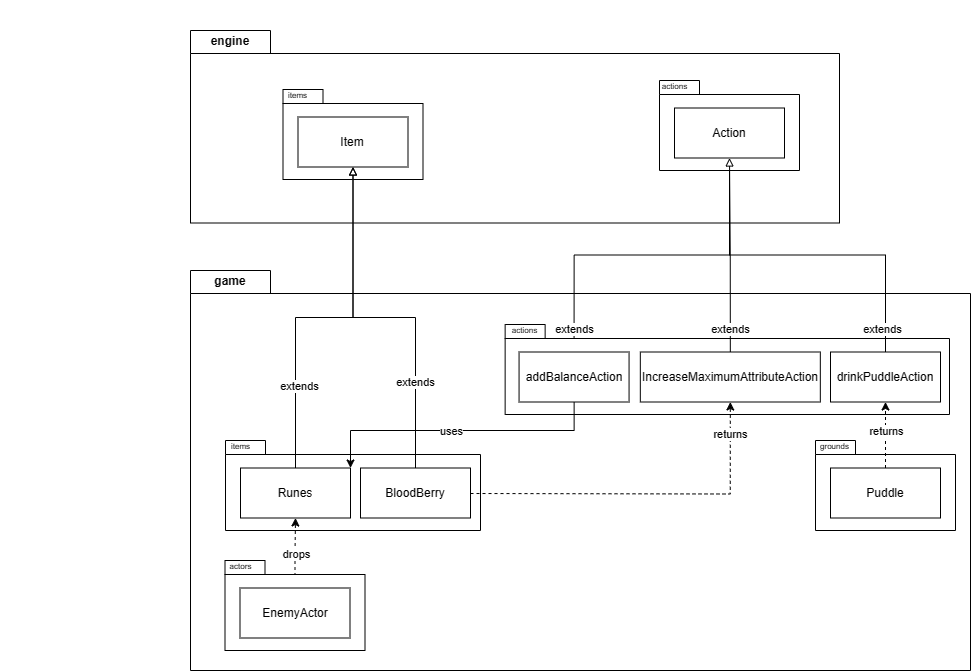

The diagram above was exported from draw.io. Its source (the exported page's mxGraphModel, read from the mxfile embedded in the PNG):
<mxGraphModel dx="2847" dy="720" grid="1" gridSize="10" guides="1" tooltips="1" connect="1" arrows="1" fold="1" page="1" pageScale="1" pageWidth="1654" pageHeight="2336" math="0" shadow="0">
  <root>
    <mxCell id="0" />
    <mxCell id="1" parent="0" />
    <mxCell id="fS5rkrOzrVqnTSO-B5di-2" value="game" style="shape=folder;fontStyle=1;tabWidth=80;tabHeight=23;tabPosition=left;html=1;boundedLbl=1;labelInHeader=1;container=0;collapsible=0;whiteSpace=wrap;" vertex="1" parent="1">
      <mxGeometry x="40" y="440" width="780" height="400" as="geometry" />
    </mxCell>
    <mxCell id="fS5rkrOzrVqnTSO-B5di-5" value="engine" style="shape=folder;fontStyle=1;tabWidth=80;tabHeight=23;tabPosition=left;html=1;boundedLbl=1;labelInHeader=1;container=0;collapsible=0;whiteSpace=wrap;" vertex="1" parent="1">
      <mxGeometry x="40" y="200" width="649" height="192.5" as="geometry" />
    </mxCell>
    <mxCell id="fS5rkrOzrVqnTSO-B5di-18" value="" style="group" vertex="1" connectable="0" parent="1">
      <mxGeometry x="70" y="600" width="260" height="100" as="geometry" />
    </mxCell>
    <mxCell id="Qk0GlnqupFi25nw3-UBE-16" value="" style="shape=folder;fontStyle=1;spacingTop=10;tabWidth=40;tabHeight=14;tabPosition=left;html=1;whiteSpace=wrap;" vertex="1" parent="fS5rkrOzrVqnTSO-B5di-18">
      <mxGeometry x="5" y="10" width="255" height="90" as="geometry" />
    </mxCell>
    <mxCell id="Qk0GlnqupFi25nw3-UBE-17" value="Runes" style="html=1;whiteSpace=wrap;" vertex="1" parent="fS5rkrOzrVqnTSO-B5di-18">
      <mxGeometry x="20" y="37.5" width="110" height="50" as="geometry" />
    </mxCell>
    <mxCell id="Qk0GlnqupFi25nw3-UBE-38" value="&lt;font style=&quot;font-size: 8px;&quot;&gt;items&lt;/font&gt;" style="text;html=1;align=center;verticalAlign=middle;resizable=0;points=[];autosize=1;strokeColor=none;fillColor=none;" vertex="1" parent="fS5rkrOzrVqnTSO-B5di-18">
      <mxGeometry width="40" height="30" as="geometry" />
    </mxCell>
    <mxCell id="fS5rkrOzrVqnTSO-B5di-67" value="BloodBerry" style="html=1;whiteSpace=wrap;" vertex="1" parent="fS5rkrOzrVqnTSO-B5di-18">
      <mxGeometry x="140" y="37.5" width="110" height="50" as="geometry" />
    </mxCell>
    <mxCell id="fS5rkrOzrVqnTSO-B5di-35" style="edgeStyle=orthogonalEdgeStyle;rounded=0;orthogonalLoop=1;jettySize=auto;html=1;endArrow=block;endFill=0;exitX=0.5;exitY=0;exitDx=0;exitDy=0;" edge="1" parent="1" source="fS5rkrOzrVqnTSO-B5di-32" target="fS5rkrOzrVqnTSO-B5di-28">
      <mxGeometry relative="1" as="geometry" />
    </mxCell>
    <mxCell id="fS5rkrOzrVqnTSO-B5di-36" value="extends" style="edgeLabel;html=1;align=center;verticalAlign=middle;resizable=0;points=[];" vertex="1" connectable="0" parent="fS5rkrOzrVqnTSO-B5di-35">
      <mxGeometry x="-0.0385" relative="1" as="geometry">
        <mxPoint x="-71" y="74" as="offset" />
      </mxGeometry>
    </mxCell>
    <mxCell id="fS5rkrOzrVqnTSO-B5di-3" value="" style="html=1;strokeColor=none;resizeWidth=1;resizeHeight=1;fillColor=none;part=1;connectable=0;allowArrows=0;deletable=0;whiteSpace=wrap;" vertex="1" parent="1">
      <mxGeometry x="-150" y="470" width="20" height="20" as="geometry">
        <mxPoint y="30" as="offset" />
      </mxGeometry>
    </mxCell>
    <mxCell id="fS5rkrOzrVqnTSO-B5di-30" value="" style="group" vertex="1" connectable="0" parent="1">
      <mxGeometry x="348.9989743589744" y="484" width="480" height="100" as="geometry" />
    </mxCell>
    <mxCell id="fS5rkrOzrVqnTSO-B5di-31" value="" style="shape=folder;fontStyle=1;spacingTop=10;tabWidth=40;tabHeight=14;tabPosition=left;html=1;whiteSpace=wrap;" vertex="1" parent="fS5rkrOzrVqnTSO-B5di-30">
      <mxGeometry x="5.64" y="10" width="444.36" height="90" as="geometry" />
    </mxCell>
    <mxCell id="fS5rkrOzrVqnTSO-B5di-32" value="addBalanceAction" style="html=1;whiteSpace=wrap;" vertex="1" parent="fS5rkrOzrVqnTSO-B5di-30">
      <mxGeometry x="19.564102564102562" y="37.5" width="110" height="50" as="geometry" />
    </mxCell>
    <mxCell id="fS5rkrOzrVqnTSO-B5di-33" value="&lt;span style=&quot;font-size: 8px;&quot;&gt;actions&lt;/span&gt;" style="text;html=1;align=center;verticalAlign=middle;resizable=0;points=[];autosize=1;strokeColor=none;fillColor=none;" vertex="1" parent="fS5rkrOzrVqnTSO-B5di-30">
      <mxGeometry width="50" height="30" as="geometry" />
    </mxCell>
    <mxCell id="fS5rkrOzrVqnTSO-B5di-37" value="drinkPuddleAction" style="html=1;whiteSpace=wrap;" vertex="1" parent="fS5rkrOzrVqnTSO-B5di-30">
      <mxGeometry x="331.0041025641026" y="37.5" width="110" height="50" as="geometry" />
    </mxCell>
    <mxCell id="fS5rkrOzrVqnTSO-B5di-38" value="IncreaseMaximumAttributeAction" style="html=1;whiteSpace=wrap;" vertex="1" parent="fS5rkrOzrVqnTSO-B5di-30">
      <mxGeometry x="140.82" y="37.5" width="180" height="50" as="geometry" />
    </mxCell>
    <mxCell id="fS5rkrOzrVqnTSO-B5di-39" style="edgeStyle=orthogonalEdgeStyle;rounded=0;orthogonalLoop=1;jettySize=auto;html=1;endArrow=block;endFill=0;exitX=0.5;exitY=0;exitDx=0;exitDy=0;entryX=0.5;entryY=1;entryDx=0;entryDy=0;" edge="1" parent="1" source="fS5rkrOzrVqnTSO-B5di-37" target="fS5rkrOzrVqnTSO-B5di-28">
      <mxGeometry relative="1" as="geometry">
        <mxPoint x="434" y="532" as="sourcePoint" />
        <mxPoint x="550" y="320" as="targetPoint" />
      </mxGeometry>
    </mxCell>
    <mxCell id="fS5rkrOzrVqnTSO-B5di-40" value="extends" style="edgeLabel;html=1;align=center;verticalAlign=middle;resizable=0;points=[];" vertex="1" connectable="0" parent="fS5rkrOzrVqnTSO-B5di-39">
      <mxGeometry x="-0.18" relative="1" as="geometry">
        <mxPoint x="43" y="74" as="offset" />
      </mxGeometry>
    </mxCell>
    <mxCell id="fS5rkrOzrVqnTSO-B5di-49" style="edgeStyle=orthogonalEdgeStyle;rounded=0;orthogonalLoop=1;jettySize=auto;html=1;entryX=0.5;entryY=1;entryDx=0;entryDy=0;dashed=1;" edge="1" parent="1" target="fS5rkrOzrVqnTSO-B5di-38">
      <mxGeometry relative="1" as="geometry">
        <mxPoint x="320" y="663" as="sourcePoint" />
      </mxGeometry>
    </mxCell>
    <mxCell id="fS5rkrOzrVqnTSO-B5di-51" value="returns" style="edgeLabel;html=1;align=center;verticalAlign=middle;resizable=0;points=[];" vertex="1" connectable="0" parent="fS5rkrOzrVqnTSO-B5di-49">
      <mxGeometry x="0.8205" relative="1" as="geometry">
        <mxPoint as="offset" />
      </mxGeometry>
    </mxCell>
    <mxCell id="Qk0GlnqupFi25nw3-UBE-39" style="edgeStyle=orthogonalEdgeStyle;rounded=0;orthogonalLoop=1;jettySize=auto;html=1;dashed=1;fontSize=13;exitX=0.5;exitY=0;exitDx=0;exitDy=0;" edge="1" parent="1" source="fS5rkrOzrVqnTSO-B5di-65" target="Qk0GlnqupFi25nw3-UBE-17">
      <mxGeometry relative="1" as="geometry">
        <mxPoint x="235" y="787.5" as="sourcePoint" />
      </mxGeometry>
    </mxCell>
    <mxCell id="fS5rkrOzrVqnTSO-B5di-45" value="drops" style="edgeLabel;html=1;align=center;verticalAlign=middle;resizable=0;points=[];" vertex="1" connectable="0" parent="Qk0GlnqupFi25nw3-UBE-39">
      <mxGeometry x="-0.034" y="-1" relative="1" as="geometry">
        <mxPoint as="offset" />
      </mxGeometry>
    </mxCell>
    <mxCell id="fS5rkrOzrVqnTSO-B5di-63" value="" style="group" vertex="1" connectable="0" parent="1">
      <mxGeometry x="69.5" y="720" width="145" height="100" as="geometry" />
    </mxCell>
    <mxCell id="fS5rkrOzrVqnTSO-B5di-64" value="" style="shape=folder;fontStyle=1;spacingTop=10;tabWidth=40;tabHeight=14;tabPosition=left;html=1;whiteSpace=wrap;" vertex="1" parent="fS5rkrOzrVqnTSO-B5di-63">
      <mxGeometry x="5" y="10" width="140" height="90" as="geometry" />
    </mxCell>
    <mxCell id="fS5rkrOzrVqnTSO-B5di-65" value="EnemyActor" style="html=1;whiteSpace=wrap;" vertex="1" parent="fS5rkrOzrVqnTSO-B5di-63">
      <mxGeometry x="20" y="37.5" width="110" height="50" as="geometry" />
    </mxCell>
    <mxCell id="fS5rkrOzrVqnTSO-B5di-66" value="&lt;span style=&quot;font-size: 8px;&quot;&gt;actors&lt;/span&gt;" style="text;html=1;align=center;verticalAlign=middle;resizable=0;points=[];autosize=1;strokeColor=none;fillColor=none;" vertex="1" parent="fS5rkrOzrVqnTSO-B5di-63">
      <mxGeometry x="-5" width="50" height="30" as="geometry" />
    </mxCell>
    <mxCell id="fS5rkrOzrVqnTSO-B5di-43" style="edgeStyle=orthogonalEdgeStyle;rounded=0;orthogonalLoop=1;jettySize=auto;html=1;entryX=1;entryY=0;entryDx=0;entryDy=0;" edge="1" parent="1" source="fS5rkrOzrVqnTSO-B5di-32" target="Qk0GlnqupFi25nw3-UBE-17">
      <mxGeometry relative="1" as="geometry">
        <Array as="points">
          <mxPoint x="424" y="600" />
          <mxPoint x="200" y="600" />
        </Array>
      </mxGeometry>
    </mxCell>
    <mxCell id="fS5rkrOzrVqnTSO-B5di-44" value="uses" style="edgeLabel;html=1;align=center;verticalAlign=middle;resizable=0;points=[];" vertex="1" connectable="0" parent="fS5rkrOzrVqnTSO-B5di-43">
      <mxGeometry x="-0.1007" y="-1" relative="1" as="geometry">
        <mxPoint x="-22" y="1" as="offset" />
      </mxGeometry>
    </mxCell>
    <mxCell id="fS5rkrOzrVqnTSO-B5di-76" value="" style="group" vertex="1" connectable="0" parent="1">
      <mxGeometry x="660" y="600" width="145" height="100" as="geometry" />
    </mxCell>
    <mxCell id="fS5rkrOzrVqnTSO-B5di-77" value="" style="shape=folder;fontStyle=1;spacingTop=10;tabWidth=40;tabHeight=14;tabPosition=left;html=1;whiteSpace=wrap;" vertex="1" parent="fS5rkrOzrVqnTSO-B5di-76">
      <mxGeometry x="5" y="10" width="140" height="90" as="geometry" />
    </mxCell>
    <mxCell id="fS5rkrOzrVqnTSO-B5di-78" value="Puddle" style="html=1;whiteSpace=wrap;" vertex="1" parent="fS5rkrOzrVqnTSO-B5di-76">
      <mxGeometry x="20" y="37.5" width="110" height="50" as="geometry" />
    </mxCell>
    <mxCell id="fS5rkrOzrVqnTSO-B5di-79" value="&lt;span style=&quot;font-size: 8px;&quot;&gt;grounds&lt;/span&gt;" style="text;html=1;align=center;verticalAlign=middle;resizable=0;points=[];autosize=1;strokeColor=none;fillColor=none;" vertex="1" parent="fS5rkrOzrVqnTSO-B5di-76">
      <mxGeometry x="-1" width="50" height="30" as="geometry" />
    </mxCell>
    <mxCell id="fS5rkrOzrVqnTSO-B5di-88" style="edgeStyle=orthogonalEdgeStyle;rounded=0;orthogonalLoop=1;jettySize=auto;html=1;exitX=0.5;exitY=0;exitDx=0;exitDy=0;dashed=1;" edge="1" parent="1" source="fS5rkrOzrVqnTSO-B5di-78" target="fS5rkrOzrVqnTSO-B5di-37">
      <mxGeometry relative="1" as="geometry" />
    </mxCell>
    <mxCell id="fS5rkrOzrVqnTSO-B5di-89" value="returns" style="edgeLabel;html=1;align=center;verticalAlign=middle;resizable=0;points=[];" vertex="1" connectable="0" parent="fS5rkrOzrVqnTSO-B5di-88">
      <mxGeometry x="0.2316" y="1" relative="1" as="geometry">
        <mxPoint x="1" y="4" as="offset" />
      </mxGeometry>
    </mxCell>
    <mxCell id="fS5rkrOzrVqnTSO-B5di-6" value="" style="html=1;strokeColor=none;resizeWidth=1;resizeHeight=1;fillColor=none;part=1;connectable=0;allowArrows=0;deletable=0;whiteSpace=wrap;" vertex="1" parent="1">
      <mxGeometry x="-150" y="170" width="780.0000000000002" height="155.75" as="geometry">
        <mxPoint y="30" as="offset" />
      </mxGeometry>
    </mxCell>
    <mxCell id="fS5rkrOzrVqnTSO-B5di-20" value="" style="group" vertex="1" connectable="0" parent="1">
      <mxGeometry x="127.5" y="221" width="145" height="100" as="geometry" />
    </mxCell>
    <mxCell id="fS5rkrOzrVqnTSO-B5di-92" value="" style="group" vertex="1" connectable="0" parent="fS5rkrOzrVqnTSO-B5di-20">
      <mxGeometry y="28" width="145" height="100" as="geometry" />
    </mxCell>
    <mxCell id="fS5rkrOzrVqnTSO-B5di-21" value="" style="shape=folder;fontStyle=1;spacingTop=10;tabWidth=40;tabHeight=14;tabPosition=left;html=1;whiteSpace=wrap;" vertex="1" parent="fS5rkrOzrVqnTSO-B5di-92">
      <mxGeometry x="5" y="10" width="140" height="90" as="geometry" />
    </mxCell>
    <mxCell id="fS5rkrOzrVqnTSO-B5di-22" value="Item" style="html=1;whiteSpace=wrap;" vertex="1" parent="fS5rkrOzrVqnTSO-B5di-92">
      <mxGeometry x="20" y="37.5" width="110" height="50" as="geometry" />
    </mxCell>
    <mxCell id="fS5rkrOzrVqnTSO-B5di-23" value="&lt;font style=&quot;font-size: 8px;&quot;&gt;items&lt;/font&gt;" style="text;html=1;align=center;verticalAlign=middle;resizable=0;points=[];autosize=1;strokeColor=none;fillColor=none;" vertex="1" parent="fS5rkrOzrVqnTSO-B5di-92">
      <mxGeometry width="40" height="30" as="geometry" />
    </mxCell>
    <mxCell id="fS5rkrOzrVqnTSO-B5di-26" value="" style="group" vertex="1" connectable="0" parent="1">
      <mxGeometry x="504" y="240" width="145" height="100" as="geometry" />
    </mxCell>
    <mxCell id="fS5rkrOzrVqnTSO-B5di-27" value="" style="shape=folder;fontStyle=1;spacingTop=10;tabWidth=40;tabHeight=14;tabPosition=left;html=1;whiteSpace=wrap;" vertex="1" parent="fS5rkrOzrVqnTSO-B5di-26">
      <mxGeometry x="5" y="10" width="140" height="90" as="geometry" />
    </mxCell>
    <mxCell id="fS5rkrOzrVqnTSO-B5di-28" value="Action" style="html=1;whiteSpace=wrap;" vertex="1" parent="fS5rkrOzrVqnTSO-B5di-26">
      <mxGeometry x="20" y="37.5" width="110" height="50" as="geometry" />
    </mxCell>
    <mxCell id="fS5rkrOzrVqnTSO-B5di-29" value="&lt;span style=&quot;font-size: 8px;&quot;&gt;actions&lt;/span&gt;" style="text;html=1;align=center;verticalAlign=middle;resizable=0;points=[];autosize=1;strokeColor=none;fillColor=none;" vertex="1" parent="fS5rkrOzrVqnTSO-B5di-26">
      <mxGeometry x="-5" width="50" height="30" as="geometry" />
    </mxCell>
    <mxCell id="fS5rkrOzrVqnTSO-B5di-41" style="edgeStyle=orthogonalEdgeStyle;rounded=0;orthogonalLoop=1;jettySize=auto;html=1;endArrow=block;endFill=0;exitX=0.5;exitY=0;exitDx=0;exitDy=0;entryX=0.5;entryY=1;entryDx=0;entryDy=0;" edge="1" parent="1" source="fS5rkrOzrVqnTSO-B5di-38" target="fS5rkrOzrVqnTSO-B5di-28">
      <mxGeometry relative="1" as="geometry">
        <mxPoint x="553" y="532" as="sourcePoint" />
        <mxPoint x="555" y="328" as="targetPoint" />
      </mxGeometry>
    </mxCell>
    <mxCell id="fS5rkrOzrVqnTSO-B5di-42" value="extends" style="edgeLabel;html=1;align=center;verticalAlign=middle;resizable=0;points=[];" vertex="1" connectable="0" parent="fS5rkrOzrVqnTSO-B5di-41">
      <mxGeometry x="-0.0385" relative="1" as="geometry">
        <mxPoint y="71" as="offset" />
      </mxGeometry>
    </mxCell>
    <mxCell id="fS5rkrOzrVqnTSO-B5di-68" style="edgeStyle=orthogonalEdgeStyle;rounded=0;orthogonalLoop=1;jettySize=auto;html=1;endArrow=block;endFill=0;entryX=0.5;entryY=1;entryDx=0;entryDy=0;" edge="1" parent="1" source="fS5rkrOzrVqnTSO-B5di-67" target="fS5rkrOzrVqnTSO-B5di-22">
      <mxGeometry relative="1" as="geometry">
        <mxPoint x="240.00000000000045" y="320" as="targetPoint" />
      </mxGeometry>
    </mxCell>
    <mxCell id="fS5rkrOzrVqnTSO-B5di-69" value="extends" style="edgeLabel;html=1;align=center;verticalAlign=middle;resizable=0;points=[];" vertex="1" connectable="0" parent="fS5rkrOzrVqnTSO-B5di-68">
      <mxGeometry x="-0.5235" y="1" relative="1" as="geometry">
        <mxPoint as="offset" />
      </mxGeometry>
    </mxCell>
    <mxCell id="fS5rkrOzrVqnTSO-B5di-24" style="edgeStyle=orthogonalEdgeStyle;rounded=0;orthogonalLoop=1;jettySize=auto;html=1;entryX=0.5;entryY=1;entryDx=0;entryDy=0;endArrow=block;endFill=0;" edge="1" parent="1" source="Qk0GlnqupFi25nw3-UBE-17" target="fS5rkrOzrVqnTSO-B5di-22">
      <mxGeometry relative="1" as="geometry" />
    </mxCell>
    <mxCell id="fS5rkrOzrVqnTSO-B5di-25" value="extends" style="edgeLabel;html=1;align=center;verticalAlign=middle;resizable=0;points=[];" vertex="1" connectable="0" parent="fS5rkrOzrVqnTSO-B5di-24">
      <mxGeometry x="-0.106" relative="1" as="geometry">
        <mxPoint x="-6" y="68" as="offset" />
      </mxGeometry>
    </mxCell>
  </root>
</mxGraphModel>